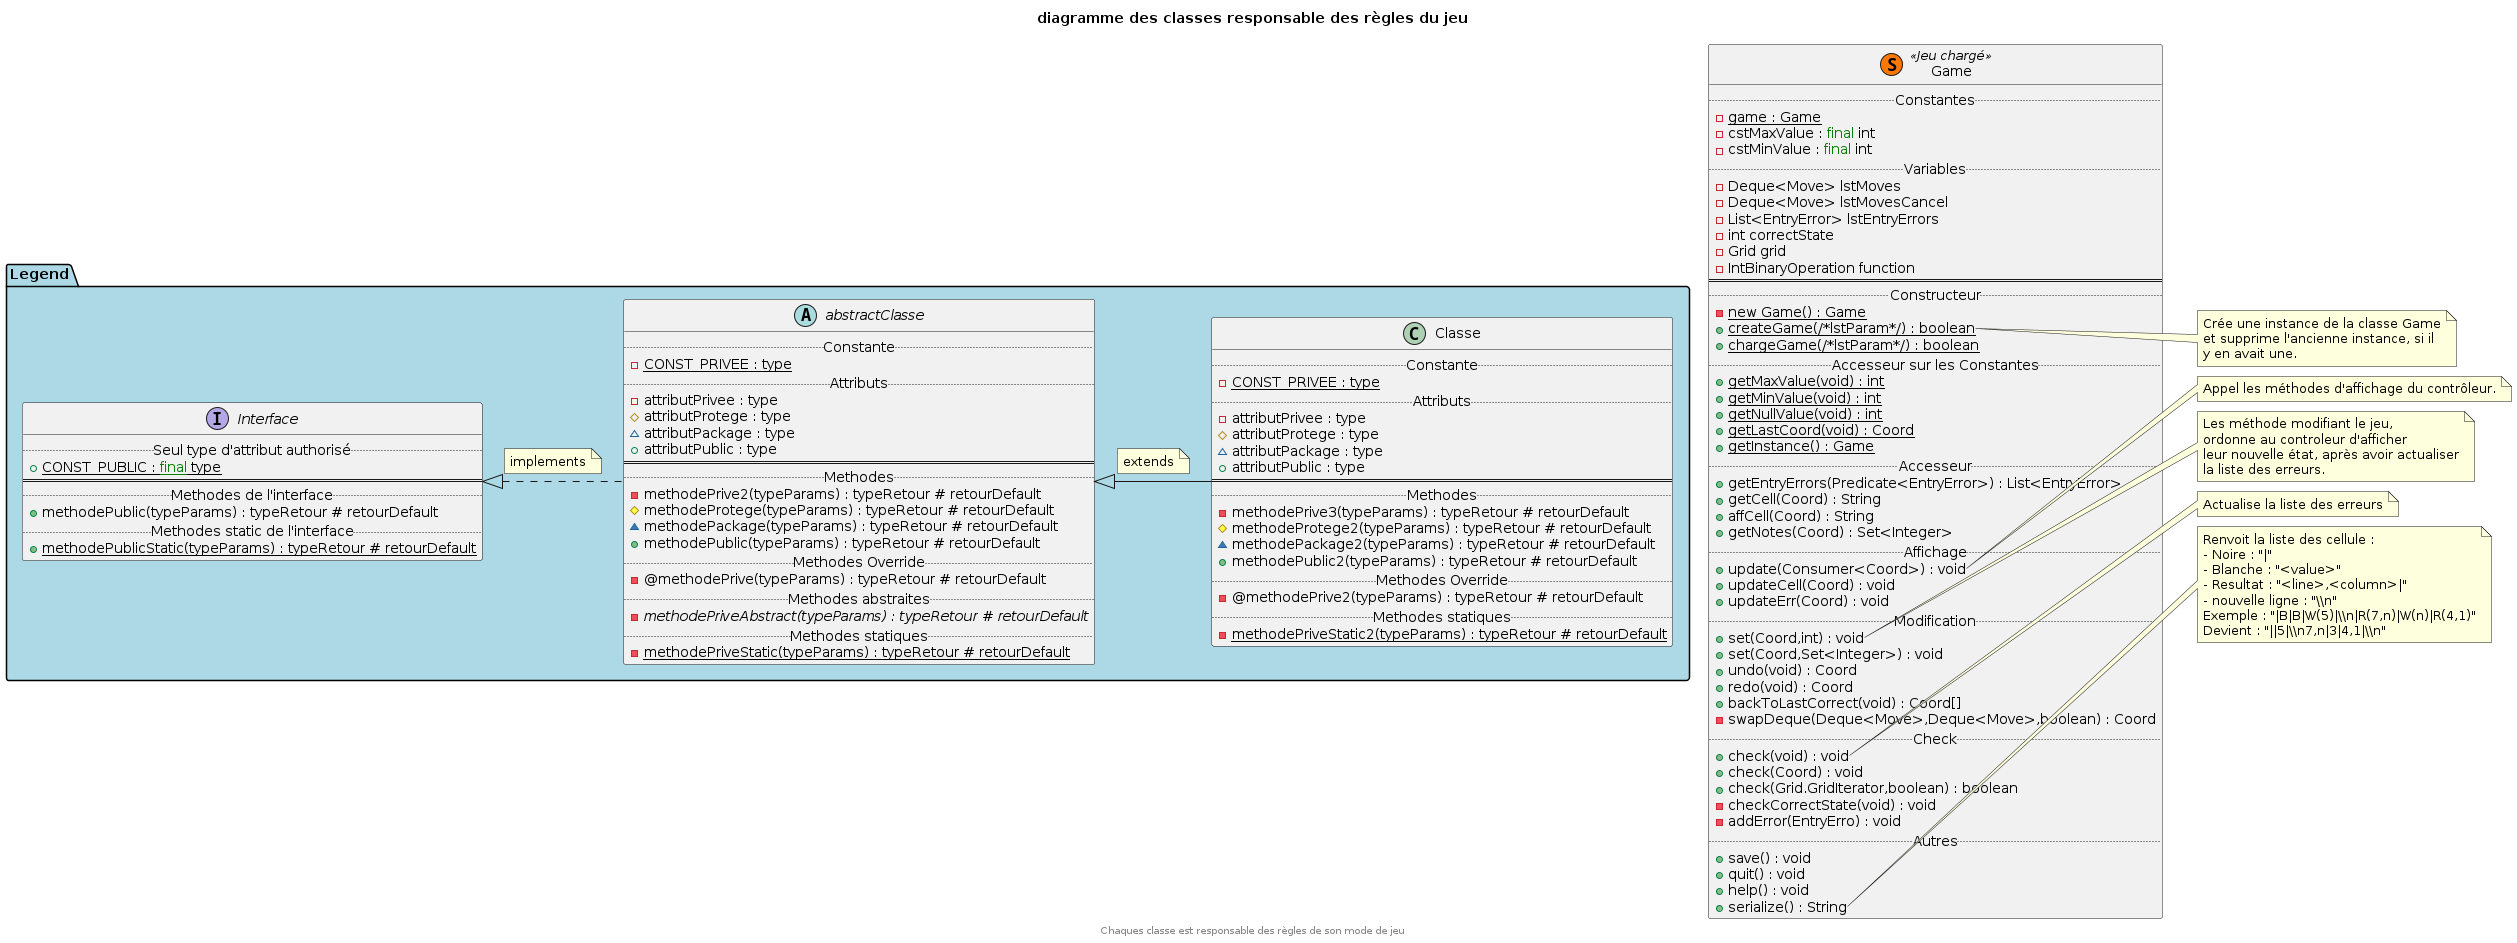

The diagram above was rendered by PlantUML. Its source (embedded in the PNG):
@startuml

title diagramme des classes responsable des règles du jeu

!includesub classes_legend.puml!legend

!startsub game
class "Game" AS Game << (S,#FF7700) Jeu chargé >> {
	.. Constantes ..
	{field} {static} - game : Game
	{field} - cstMaxValue : <color green>final</color> int
	{field} - cstMinValue : <color green>final</color> int
	.. Variables ..
	{field} - Deque<Move> lstMoves
	{field} - Deque<Move> lstMovesCancel
	{field} - List<EntryError> lstEntryErrors
	{field} - int correctState
	{field} - Grid grid
	{field} - IntBinaryOperation function
	==
	.. Constructeur ..
	{method} {static} - new Game() : Game
	{method} {static} + createGame(/*lstParam*/) : boolean
	{method} {static} + chargeGame(/*lstParam*/) : boolean
	.. Accesseur sur les Constantes ..
	{method} {static} + getMaxValue(void) : int
	{method} {static} + getMinValue(void) : int
	{method} {static} + getNullValue(void) : int
	{method} {static} + getLastCoord(void) : Coord
	{method} {static} + getInstance() : Game
	.. Accesseur ..
	{method} + getEntryErrors(Predicate<EntryError>) : List<EntryError>
	{method} + getCell(Coord) : String
	{method} + affCell(Coord) : String
	{method} + getNotes(Coord) : Set<Integer>
	.. Affichage ..
	{method} + update(Consumer<Coord>) : void
	{method} + updateCell(Coord) : void
	{method} + updateErr(Coord) : void
	.. Modification ..
	{method} + set(Coord,int) : void
	{method} + set(Coord,Set<Integer>) : void
	{method} + undo(void) : Coord
	{method} + redo(void) : Coord
	{method} + backToLastCorrect(void) : Coord[]
	{method} - swapDeque(Deque<Move>,Deque<Move>,boolean) : Coord
	.. Check ..
	{method} + check(void) : void
	{method} + check(Coord) : void
	{method} + check(Grid.GridIterator,boolean) : boolean
	{method} - checkCorrectState(void) : void
	{method} - addError(EntryErro) : void
	.. Autres ..
	{method} + save() : void
	{method} + quit() : void
	{method} + help() : void
	{method} + serialize() : String
}
note right of Game::createGame
Crée une instance de la classe Game
et supprime l'ancienne instance, si il
y en avait une.
	end note
	note right of Game::update
	Appel les méthodes d'affichage du contrôleur.
end note
note right of Game::set
Les méthode modifiant le jeu,
ordonne au controleur d'afficher
leur nouvelle état, après avoir actualiser
la liste des erreurs.
	end note
	note right of Game::check
	Actualise la liste des erreurs
end note
note right of Game::serialize()
Renvoit la liste des cellule :
- Noire : "|"
- Blanche : "<value>"
- Resultat : "<line>,<column>|"
- nouvelle ligne : "\\n"
Exemple : "|B|B|W(5)|\\n|R(7,n)|W(n)|R(4,1)"
Devient : "||5|\\n7,n|3|4,1|\\n"
	end note
!endsub

center footer Chaques classe est responsable des règles de son mode de jeu

@enduml